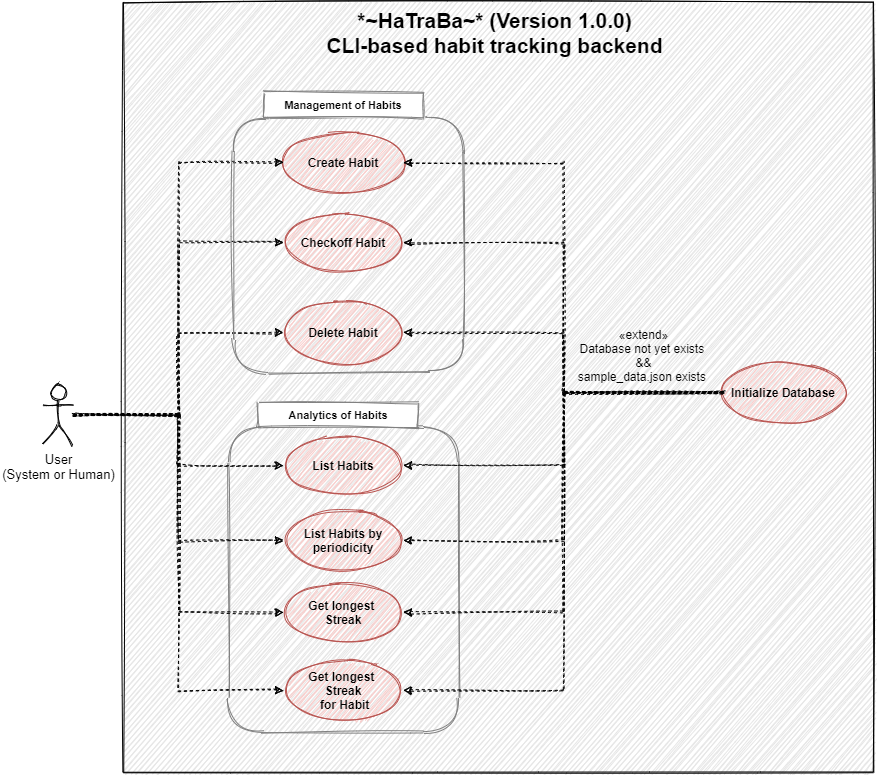

The diagram above was exported from draw.io. Its source (the exported page's mxGraphModel, read from the mxfile embedded in the PNG):
<mxGraphModel dx="1278" dy="948" grid="1" gridSize="10" guides="1" tooltips="1" connect="1" arrows="1" fold="1" page="1" pageScale="1" pageWidth="1169" pageHeight="1654" math="0" shadow="0">
  <root>
    <mxCell id="BtrYHIdsS_kZnjqHbvEo-0" />
    <mxCell id="BtrYHIdsS_kZnjqHbvEo-1" parent="BtrYHIdsS_kZnjqHbvEo-0" />
    <mxCell id="2mm8hhVrEtQ2xnntvdCL-1" value="" style="rounded=0;whiteSpace=wrap;html=1;strokeColor=#000000;strokeWidth=1;fillColor=#E6E6E6;fontSize=9;fontColor=#666666;align=left;sketch=1;" parent="BtrYHIdsS_kZnjqHbvEo-1" vertex="1">
      <mxGeometry x="130" y="50" width="750" height="770" as="geometry" />
    </mxCell>
    <mxCell id="_QZ63WDbcRLcHTUqu6Np-16" value="" style="rounded=1;whiteSpace=wrap;html=1;labelBackgroundColor=none;sketch=1;strokeWidth=1;fillColor=none;fontSize=15;fontColor=#000000;align=center;strokeColor=#808080;" parent="BtrYHIdsS_kZnjqHbvEo-1" vertex="1">
      <mxGeometry x="235" y="475" width="230" height="305" as="geometry" />
    </mxCell>
    <mxCell id="qcuGRWX3cbNOW3Fz73Rn-0" value="Create Habit" style="shape=ellipse;html=1;strokeWidth=1;fontStyle=1;whiteSpace=wrap;align=center;perimeter=ellipsePerimeter;fillColor=#f8cecc;strokeColor=#b85450;sketch=1;" parent="BtrYHIdsS_kZnjqHbvEo-1" vertex="1">
      <mxGeometry x="290" y="180" width="120" height="60" as="geometry" />
    </mxCell>
    <mxCell id="568xWeCLaouJ3qjrdzFL-10" value="&lt;font style=&quot;font-size: 12px&quot;&gt;&lt;span&gt;«extend»&lt;br&gt;&lt;/span&gt;&lt;span&gt;Database not yet exists&amp;nbsp;&lt;br&gt;&amp;amp;&amp;amp;&lt;br&gt;sample_data.json&amp;nbsp;&lt;/span&gt;exists&amp;nbsp;&lt;span&gt;&lt;br&gt;&lt;/span&gt;&lt;/font&gt;&lt;span style=&quot;font-size: 12px ; font-weight: 700&quot;&gt;&lt;br&gt;&lt;/span&gt;" style="edgeStyle=orthogonalEdgeStyle;rounded=0;sketch=1;orthogonalLoop=1;jettySize=auto;html=1;entryX=1;entryY=0.5;entryDx=0;entryDy=0;dashed=1;fontSize=9;fontColor=#000000;exitX=0;exitY=0.5;exitDx=0;exitDy=0;labelBackgroundColor=none;" parent="BtrYHIdsS_kZnjqHbvEo-1" source="qcuGRWX3cbNOW3Fz73Rn-1" target="qcuGRWX3cbNOW3Fz73Rn-0" edge="1">
      <mxGeometry x="-0.7091" y="-30" relative="1" as="geometry">
        <mxPoint x="508.1300000000001" y="440" as="sourcePoint" />
        <mxPoint as="offset" />
      </mxGeometry>
    </mxCell>
    <mxCell id="_QZ63WDbcRLcHTUqu6Np-6" style="edgeStyle=orthogonalEdgeStyle;rounded=0;sketch=1;orthogonalLoop=1;jettySize=auto;html=1;entryX=1;entryY=0.5;entryDx=0;entryDy=0;dashed=1;labelBackgroundColor=none;fontSize=9;fontColor=#000000;" parent="BtrYHIdsS_kZnjqHbvEo-1" source="qcuGRWX3cbNOW3Fz73Rn-1" target="568xWeCLaouJ3qjrdzFL-9" edge="1">
      <mxGeometry relative="1" as="geometry" />
    </mxCell>
    <mxCell id="_QZ63WDbcRLcHTUqu6Np-7" style="edgeStyle=orthogonalEdgeStyle;rounded=0;sketch=1;orthogonalLoop=1;jettySize=auto;html=1;entryX=1;entryY=0.5;entryDx=0;entryDy=0;dashed=1;labelBackgroundColor=none;fontSize=9;fontColor=#000000;" parent="BtrYHIdsS_kZnjqHbvEo-1" source="qcuGRWX3cbNOW3Fz73Rn-1" target="568xWeCLaouJ3qjrdzFL-7" edge="1">
      <mxGeometry relative="1" as="geometry" />
    </mxCell>
    <mxCell id="_QZ63WDbcRLcHTUqu6Np-8" style="edgeStyle=orthogonalEdgeStyle;rounded=0;sketch=1;orthogonalLoop=1;jettySize=auto;html=1;entryX=1;entryY=0.5;entryDx=0;entryDy=0;dashed=1;labelBackgroundColor=none;fontSize=9;fontColor=#000000;" parent="BtrYHIdsS_kZnjqHbvEo-1" source="qcuGRWX3cbNOW3Fz73Rn-1" target="568xWeCLaouJ3qjrdzFL-8" edge="1">
      <mxGeometry relative="1" as="geometry" />
    </mxCell>
    <mxCell id="qcuGRWX3cbNOW3Fz73Rn-1" value="Initialize Database" style="shape=ellipse;html=1;strokeWidth=1;fontStyle=1;whiteSpace=wrap;align=center;perimeter=ellipsePerimeter;fillColor=#f8cecc;strokeColor=#b85450;sketch=1;" parent="BtrYHIdsS_kZnjqHbvEo-1" vertex="1">
      <mxGeometry x="730" y="410" width="120" height="60" as="geometry" />
    </mxCell>
    <mxCell id="568xWeCLaouJ3qjrdzFL-0" style="edgeStyle=orthogonalEdgeStyle;rounded=0;sketch=1;orthogonalLoop=1;jettySize=auto;html=1;dashed=1;fontSize=9;fontColor=#666666;entryX=0;entryY=0.5;entryDx=0;entryDy=0;" parent="BtrYHIdsS_kZnjqHbvEo-1" source="2mm8hhVrEtQ2xnntvdCL-0" target="qcuGRWX3cbNOW3Fz73Rn-0" edge="1">
      <mxGeometry relative="1" as="geometry" />
    </mxCell>
    <mxCell id="568xWeCLaouJ3qjrdzFL-4" style="edgeStyle=orthogonalEdgeStyle;rounded=0;sketch=1;orthogonalLoop=1;jettySize=auto;html=1;entryX=0;entryY=0.5;entryDx=0;entryDy=0;dashed=1;fontSize=9;fontColor=#666666;" parent="BtrYHIdsS_kZnjqHbvEo-1" source="2mm8hhVrEtQ2xnntvdCL-0" target="568xWeCLaouJ3qjrdzFL-2" edge="1">
      <mxGeometry relative="1" as="geometry" />
    </mxCell>
    <mxCell id="568xWeCLaouJ3qjrdzFL-5" style="edgeStyle=orthogonalEdgeStyle;rounded=0;sketch=1;orthogonalLoop=1;jettySize=auto;html=1;dashed=1;fontSize=9;fontColor=#666666;entryX=0;entryY=0.5;entryDx=0;entryDy=0;" parent="BtrYHIdsS_kZnjqHbvEo-1" source="2mm8hhVrEtQ2xnntvdCL-0" target="568xWeCLaouJ3qjrdzFL-3" edge="1">
      <mxGeometry relative="1" as="geometry" />
    </mxCell>
    <mxCell id="_QZ63WDbcRLcHTUqu6Np-9" style="edgeStyle=orthogonalEdgeStyle;rounded=0;sketch=1;orthogonalLoop=1;jettySize=auto;html=1;dashed=1;labelBackgroundColor=none;fontSize=9;fontColor=#000000;entryX=0;entryY=0.5;entryDx=0;entryDy=0;" parent="BtrYHIdsS_kZnjqHbvEo-1" source="2mm8hhVrEtQ2xnntvdCL-0" target="568xWeCLaouJ3qjrdzFL-6" edge="1">
      <mxGeometry relative="1" as="geometry" />
    </mxCell>
    <mxCell id="_QZ63WDbcRLcHTUqu6Np-10" style="edgeStyle=orthogonalEdgeStyle;rounded=0;sketch=1;orthogonalLoop=1;jettySize=auto;html=1;dashed=1;labelBackgroundColor=none;fontSize=9;fontColor=#000000;entryX=0;entryY=0.5;entryDx=0;entryDy=0;" parent="BtrYHIdsS_kZnjqHbvEo-1" source="2mm8hhVrEtQ2xnntvdCL-0" target="568xWeCLaouJ3qjrdzFL-9" edge="1">
      <mxGeometry relative="1" as="geometry" />
    </mxCell>
    <mxCell id="_QZ63WDbcRLcHTUqu6Np-11" style="edgeStyle=orthogonalEdgeStyle;rounded=0;sketch=1;orthogonalLoop=1;jettySize=auto;html=1;entryX=0;entryY=0.5;entryDx=0;entryDy=0;dashed=1;labelBackgroundColor=none;fontSize=9;fontColor=#000000;" parent="BtrYHIdsS_kZnjqHbvEo-1" source="2mm8hhVrEtQ2xnntvdCL-0" target="568xWeCLaouJ3qjrdzFL-7" edge="1">
      <mxGeometry relative="1" as="geometry" />
    </mxCell>
    <mxCell id="_QZ63WDbcRLcHTUqu6Np-12" style="edgeStyle=orthogonalEdgeStyle;rounded=0;sketch=1;orthogonalLoop=1;jettySize=auto;html=1;entryX=0;entryY=0.5;entryDx=0;entryDy=0;dashed=1;labelBackgroundColor=none;fontSize=9;fontColor=#000000;" parent="BtrYHIdsS_kZnjqHbvEo-1" source="2mm8hhVrEtQ2xnntvdCL-0" target="568xWeCLaouJ3qjrdzFL-8" edge="1">
      <mxGeometry relative="1" as="geometry" />
    </mxCell>
    <mxCell id="2mm8hhVrEtQ2xnntvdCL-0" value="&lt;font style=&quot;font-size: 13px&quot;&gt;User&lt;br&gt;(System or Human)&lt;/font&gt;" style="shape=umlActor;verticalLabelPosition=bottom;verticalAlign=top;html=1;outlineConnect=0;strokeColor=#000000;strokeWidth=1;fontSize=9;align=center;fillColor=none;sketch=1;" parent="BtrYHIdsS_kZnjqHbvEo-1" vertex="1">
      <mxGeometry x="50" y="432.5" width="30" height="60" as="geometry" />
    </mxCell>
    <mxCell id="568xWeCLaouJ3qjrdzFL-2" value="Delete Habit" style="shape=ellipse;html=1;strokeWidth=1;fontStyle=1;whiteSpace=wrap;align=center;perimeter=ellipsePerimeter;fillColor=#f8cecc;strokeColor=#b85450;sketch=1;" parent="BtrYHIdsS_kZnjqHbvEo-1" vertex="1">
      <mxGeometry x="290" y="350" width="120" height="60" as="geometry" />
    </mxCell>
    <mxCell id="568xWeCLaouJ3qjrdzFL-3" value="Checkoff Habit" style="shape=ellipse;html=1;strokeWidth=1;fontStyle=1;whiteSpace=wrap;align=center;perimeter=ellipsePerimeter;fillColor=#f8cecc;strokeColor=#b85450;sketch=1;" parent="BtrYHIdsS_kZnjqHbvEo-1" vertex="1">
      <mxGeometry x="290" y="260" width="120" height="60" as="geometry" />
    </mxCell>
    <mxCell id="568xWeCLaouJ3qjrdzFL-6" value="List Habits" style="shape=ellipse;html=1;strokeWidth=1;fontStyle=1;whiteSpace=wrap;align=center;perimeter=ellipsePerimeter;fillColor=#f8cecc;strokeColor=#b85450;sketch=1;" parent="BtrYHIdsS_kZnjqHbvEo-1" vertex="1">
      <mxGeometry x="290" y="483" width="120" height="60" as="geometry" />
    </mxCell>
    <mxCell id="568xWeCLaouJ3qjrdzFL-7" value="&lt;div&gt;Get longest&amp;nbsp;&lt;/div&gt;&lt;div&gt;Streak&lt;/div&gt;" style="shape=ellipse;html=1;strokeWidth=1;fontStyle=1;whiteSpace=wrap;align=center;perimeter=ellipsePerimeter;fillColor=#f8cecc;strokeColor=#b85450;sketch=1;" parent="BtrYHIdsS_kZnjqHbvEo-1" vertex="1">
      <mxGeometry x="290" y="630" width="120" height="60" as="geometry" />
    </mxCell>
    <mxCell id="568xWeCLaouJ3qjrdzFL-8" value="&lt;div&gt;Get longest&amp;nbsp;&lt;/div&gt;&lt;div&gt;Streak&lt;/div&gt;&lt;div&gt;&amp;nbsp;for Habit&lt;/div&gt;" style="shape=ellipse;html=1;strokeWidth=1;fontStyle=1;whiteSpace=wrap;align=center;perimeter=ellipsePerimeter;fillColor=#f8cecc;strokeColor=#b85450;sketch=1;" parent="BtrYHIdsS_kZnjqHbvEo-1" vertex="1">
      <mxGeometry x="290" y="708" width="120" height="60" as="geometry" />
    </mxCell>
    <mxCell id="568xWeCLaouJ3qjrdzFL-9" value="List Habits by&lt;br&gt;periodicity" style="shape=ellipse;html=1;strokeWidth=1;fontStyle=1;whiteSpace=wrap;align=center;perimeter=ellipsePerimeter;fillColor=#f8cecc;strokeColor=#b85450;sketch=1;" parent="BtrYHIdsS_kZnjqHbvEo-1" vertex="1">
      <mxGeometry x="290" y="558" width="120" height="60" as="geometry" />
    </mxCell>
    <mxCell id="_QZ63WDbcRLcHTUqu6Np-2" value="&lt;span style=&quot;font-size: 12px ; font-weight: 700 ; background-color: rgb(248 , 249 , 250)&quot;&gt;&lt;br&gt;&lt;/span&gt;" style="edgeStyle=orthogonalEdgeStyle;rounded=0;sketch=1;orthogonalLoop=1;jettySize=auto;html=1;entryX=1;entryY=0.5;entryDx=0;entryDy=0;dashed=1;fontSize=9;fontColor=#000000;exitX=0;exitY=0.5;exitDx=0;exitDy=0;" parent="BtrYHIdsS_kZnjqHbvEo-1" source="qcuGRWX3cbNOW3Fz73Rn-1" target="568xWeCLaouJ3qjrdzFL-3" edge="1">
      <mxGeometry relative="1" as="geometry">
        <mxPoint x="740.0000000000034" y="450" as="sourcePoint" />
        <mxPoint x="420" y="220" as="targetPoint" />
      </mxGeometry>
    </mxCell>
    <mxCell id="_QZ63WDbcRLcHTUqu6Np-4" value="&lt;span style=&quot;font-size: 12px ; font-weight: 700 ; background-color: rgb(248 , 249 , 250)&quot;&gt;&lt;br&gt;&lt;/span&gt;" style="edgeStyle=orthogonalEdgeStyle;rounded=0;sketch=1;orthogonalLoop=1;jettySize=auto;html=1;entryX=1;entryY=0.5;entryDx=0;entryDy=0;dashed=1;fontSize=9;fontColor=#000000;exitX=0;exitY=0.5;exitDx=0;exitDy=0;" parent="BtrYHIdsS_kZnjqHbvEo-1" source="qcuGRWX3cbNOW3Fz73Rn-1" target="568xWeCLaouJ3qjrdzFL-2" edge="1">
      <mxGeometry relative="1" as="geometry">
        <mxPoint x="670" y="470" as="sourcePoint" />
        <mxPoint x="420" y="300" as="targetPoint" />
      </mxGeometry>
    </mxCell>
    <mxCell id="_QZ63WDbcRLcHTUqu6Np-5" value="&lt;span style=&quot;font-size: 12px ; font-weight: 700 ; background-color: rgb(248 , 249 , 250)&quot;&gt;&lt;br&gt;&lt;/span&gt;" style="edgeStyle=orthogonalEdgeStyle;rounded=0;sketch=1;orthogonalLoop=1;jettySize=auto;html=1;dashed=1;fontSize=9;fontColor=#000000;entryX=1;entryY=0.5;entryDx=0;entryDy=0;" parent="BtrYHIdsS_kZnjqHbvEo-1" source="qcuGRWX3cbNOW3Fz73Rn-1" target="568xWeCLaouJ3qjrdzFL-6" edge="1">
      <mxGeometry relative="1" as="geometry">
        <mxPoint x="679.9999999999998" y="450" as="sourcePoint" />
        <mxPoint x="420" y="389.9999999999999" as="targetPoint" />
      </mxGeometry>
    </mxCell>
    <mxCell id="_QZ63WDbcRLcHTUqu6Np-14" value="" style="rounded=1;whiteSpace=wrap;html=1;labelBackgroundColor=none;sketch=1;strokeWidth=1;fillColor=none;fontSize=15;fontColor=#000000;align=center;strokeColor=#808080;" parent="BtrYHIdsS_kZnjqHbvEo-1" vertex="1">
      <mxGeometry x="240" y="165" width="230" height="255" as="geometry" />
    </mxCell>
    <mxCell id="_QZ63WDbcRLcHTUqu6Np-15" value="Management of Habits" style="rounded=0;whiteSpace=wrap;html=1;labelBackgroundColor=none;sketch=1;strokeColor=#808080;strokeWidth=1;fontSize=11;fontColor=#000000;align=center;fontStyle=1;" parent="BtrYHIdsS_kZnjqHbvEo-1" vertex="1">
      <mxGeometry x="270" y="140" width="160" height="25" as="geometry" />
    </mxCell>
    <mxCell id="_QZ63WDbcRLcHTUqu6Np-17" value="Analytics of Habits" style="rounded=0;whiteSpace=wrap;html=1;labelBackgroundColor=none;sketch=1;strokeColor=#808080;strokeWidth=1;fontSize=11;fontColor=#000000;align=center;fontStyle=1;" parent="BtrYHIdsS_kZnjqHbvEo-1" vertex="1">
      <mxGeometry x="265" y="450" width="160" height="25" as="geometry" />
    </mxCell>
    <mxCell id="qXUZ7irb5ETWG3waK_0j-0" value="*~HaTraBa~* (Version 1.0.0)&lt;br style=&quot;font-size: 21px&quot;&gt;CLI-based habit tracking backend" style="text;html=1;strokeColor=none;fillColor=none;align=center;verticalAlign=middle;whiteSpace=wrap;rounded=0;sketch=1;fontSize=21;fontColor=#000000;fontStyle=1;labelBackgroundColor=none;" parent="BtrYHIdsS_kZnjqHbvEo-1" vertex="1">
      <mxGeometry x="270" y="70" width="463" height="20" as="geometry" />
    </mxCell>
  </root>
</mxGraphModel>